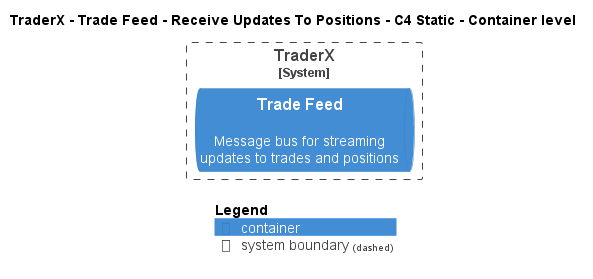

The diagram above was rendered by PlantUML. Its source (embedded in the PNG):
@startuml
!pragma layout smetana
!include ..\..\..\..\..\..\..\.c4s\C4_Container.puml

AddElementTag("c4interflow:lifecycle:new", $bgColor=green, $fontColor=#ffffff, $borderColor=green, $shadowing="False")
AddElementTag("c4interflow:lifecycle:changed", $bgColor=orange, $fontColor=#ffffff, $borderColor=orange, $shadowing="False")
AddElementTag("c4interflow:lifecycle:removed", $bgColor=red, $fontColor=#ffffff, $borderColor=red, $shadowing="False")

AddRelTag("c4interflow:lifecycle:new", $textColor=green, $lineColor=green)
AddRelTag("c4interflow:lifecycle:changed", $textColor=orange, $lineColor=orange)
AddRelTag("c4interflow:lifecycle:removed", $textColor=red, $lineColor=red)

SHOW_PERSON_PORTRAIT()
LAYOUT_TOP_DOWN()

skinparam linetype polyline

title TraderX - Trade Feed - Receive Updates To Positions - C4 Static - Container level


System_Boundary(TraderX.SoftwareSystems.TraderX, "TraderX") {
    ContainerQueue(TraderX.SoftwareSystems.TraderX.Containers.TradeFeed, "Trade Feed", "", "Message bus for streaming updates to trades and positions")
}



SHOW_LEGEND()
@enduml